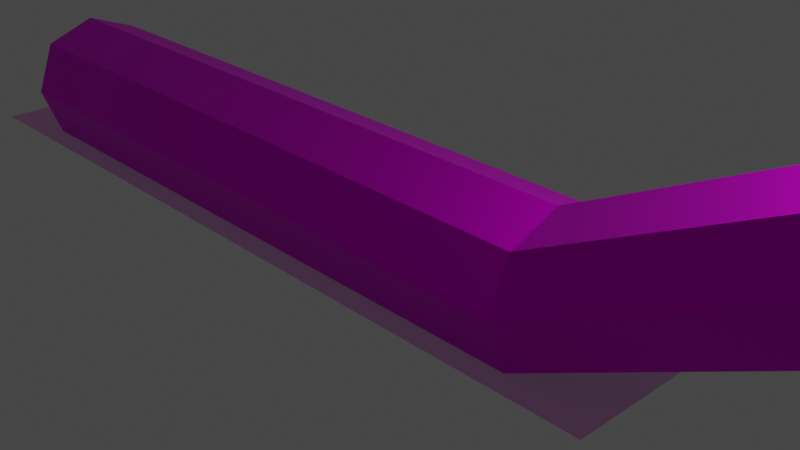# Source: the_sewers.blend  (saved by Blender 2.91.10; exported with 4.5.12 LTS)
import bpy
from mathutils import Matrix  # noqa: F401  (used for matrix-valued properties, if any)

bpy.ops.wm.read_factory_settings(use_empty=True)
scene = bpy.context.scene
scene.name = 'Scene'

# ---- collections
col_collection = bpy.data.collections.new('Collection'); scene.collection.children.link(col_collection)

# ---- images (referenced by path relative to the original .blend; pixels are not part of the script)
import os
ASSET_DIR = os.environ.get("B2B_ASSET_DIR", "")  # directory of the original .blend (textures are referenced by path, not embedded)
HERE = os.path.dirname(os.path.abspath(__file__))  # packed textures are extracted next to this script under _unpacked/

def load_image(name, relpath, width, height, colorspace="sRGB"):
    """Load a texture the original file referenced (path relative to the .blend, or extracted next to this script)."""
    p = next((c for c in (os.path.join(HERE, relpath), os.path.join(ASSET_DIR, relpath)) if relpath and os.path.exists(c)), "")
    if p:
        img = bpy.data.images.load(p, check_existing=True)
        img.name = name
    else:  # same state as the original file: an image datablock whose file is absent (Cycles renders it pink)
        img = bpy.data.images.new(name, width, height)
        img.source = "FILE"
        img.filepath = "//" + (relpath or name)
    img.colorspace_settings.name = colorspace
    return img
img_bricks_png = load_image('bricks.png', 'bricks.png', 1024, 1024, 'sRGB')
img_wa_ah_png = load_image('WA AH.png', 'WA AH.png', 1024, 1024, 'sRGB')

# ---- materials (node trees are filled in below, after node groups)
mat_material = bpy.data.materials.new('Material')
mat_material.alpha_threshold = 0.0
mat_material.line_color = (0.0, 0.0, 0.0, 1.0)
mat_material_001 = bpy.data.materials.new('Material.001')

# ---- material node trees
mat_material.use_nodes = True; mat_material.node_tree.nodes.clear()
_N = mat_material.node_tree.nodes; _L = mat_material.node_tree.links
n0 = _N.new('ShaderNodeOutputMaterial'); n0.name = 'Material Output'; n0.location = (300, 300)
n1 = _N.new('ShaderNodeBsdfPrincipled'); n1.name = 'Principled BSDF'; n1.location = (10, 300)
n1.distribution = 'GGX'
n1.subsurface_method = 'BURLEY'
n1.inputs[1].default_value = 1.0
n1.inputs[2].default_value = 0.5135
n1.inputs[3].default_value = 1.45
n1.inputs[27].default_value = (0.0, 0.0, 0.0, 1.0)
n1.inputs[28].default_value = 1.0
n2 = _N.new('ShaderNodeBump'); n2.name = 'Bump'; n2.location = (-255, 141)
n2.inputs[1].default_value = 1.0
n2.inputs[2].default_value = 1.0
n3 = _N.new('ShaderNodeTexImage'); n3.name = 'Image Texture'; n3.location = (-532, 228)
n3.image = img_bricks_png
_L.new(n1.outputs[0], n0.inputs[0])
_L.new(n3.outputs[0], n1.inputs[0])
_L.new(n3.outputs[0], n2.inputs[4])
_L.new(n2.outputs[0], n0.inputs[2])
n0.is_active_output = True
mat_material_001.use_nodes = True; mat_material_001.node_tree.nodes.clear()
_N = mat_material_001.node_tree.nodes; _L = mat_material_001.node_tree.links
n0 = _N.new('ShaderNodeBsdfPrincipled'); n0.name = 'Principled BSDF'; n0.location = (10, 300)
n0.distribution = 'GGX'
n0.subsurface_method = 'BURLEY'
n0.inputs[3].default_value = 1.45
n0.inputs[4].default_value = 0.539
n0.inputs[27].default_value = (0.0, 0.0, 0.0, 1.0)
n0.inputs[28].default_value = 1.0
n1 = _N.new('ShaderNodeOutputMaterial'); n1.name = 'Material Output'; n1.location = (300, 300)
n2 = _N.new('ShaderNodeBump'); n2.name = 'Bump'; n2.location = (-184, 160)
n2.inputs[1].default_value = 1.0
n2.inputs[2].default_value = 1.0
n3 = _N.new('ShaderNodeTexImage'); n3.name = 'Image Texture'; n3.location = (-453, 268)
n3.image = img_wa_ah_png
_L.new(n0.outputs[0], n1.inputs[0])
_L.new(n3.outputs[0], n0.inputs[0])
_L.new(n3.outputs[0], n2.inputs[4])
_L.new(n2.outputs[0], n1.inputs[2])
n1.is_active_output = True

# ---- world
world_world = bpy.data.worlds.new('World'); scene.world = world_world
world_world.use_nodes = True; world_world.node_tree.nodes.clear()
_N = world_world.node_tree.nodes; _L = world_world.node_tree.links
n0 = _N.new('ShaderNodeOutputWorld'); n0.name = 'World Output'; n0.location = (300, 300)
n1 = _N.new('ShaderNodeBackground'); n1.name = 'Background'; n1.location = (10, 300)
n1.inputs[0].default_value = (0.05088, 0.05088, 0.05088, 1.0)
_L.new(n1.outputs[0], n0.inputs[0])
n0.is_active_output = True
world_world.color = (0.05088, 0.05088, 0.05088)
world_world.use_sun_shadow = False
world_world.sun_shadow_jitter_overblur = 0.0

# ---- cameras
cam_camera = bpy.data.cameras.new('Camera')
cam_camera.clip_end = 100.0
cam_camera.ortho_scale = 7.314

# ---- lights
light_light = bpy.data.lights.new('Light', 'POINT')
light_light.transmission_factor = 0.0
light_light.energy = 1000.0
light_light.shadow_soft_size = 0.1
light_light.shadow_maximum_resolution = 0.006
light_light.use_absolute_resolution = True
light_point = bpy.data.lights.new('Point', 'POINT')
light_point.color = (1.0, 0.3445, 0.0)
light_point.transmission_factor = 0.0
light_point.shadow_soft_size = 0.25
light_point.shadow_maximum_resolution = 0.006
light_point.use_absolute_resolution = True
light_point_001 = bpy.data.lights.new('Point.001', 'POINT')
light_point_001.color = (1.0, 0.3445, 0.0)
light_point_001.transmission_factor = 0.0
light_point_001.shadow_soft_size = 0.25
light_point_001.shadow_maximum_resolution = 0.006
light_point_001.use_absolute_resolution = True
light_point_002 = bpy.data.lights.new('Point.002', 'POINT')
light_point_002.color = (1.0, 0.3445, 0.0)
light_point_002.transmission_factor = 0.0
light_point_002.shadow_soft_size = 0.25
light_point_002.shadow_maximum_resolution = 0.006
light_point_002.use_absolute_resolution = True

# ---- meshes
me_cube = bpy.data.meshes.new('Cube')
me_cube.from_pydata([(-1.024e-08, 0.6096, -0.6096), (0.0, -0.6096, 0.6096), (1.863e-09, -0.6096, -0.6096), (-9.313e-10, 0.6096, 0.6096), (1.304e-08, -4.657e-09, 0.8395), (-5.588e-09, -0.8395, -9.313e-09), (9.313e-09, -4.657e-09, -0.8395), (0.0, 0.8395, -9.313e-09), (2.0, 0.6096, -0.6096), (2.0, -0.6096, 0.6096), (2.0, -0.6096, -0.6096), (2.0, 0.6096, 0.6096), (2.0, -4.657e-09, 0.8395), (2.0, -0.8395, -9.313e-09), (2.0, -4.657e-09, -0.8395), (2.0, 0.8395, -9.313e-09), (-2.0, 0.6096, -0.6096), (-2.0, -0.6096, 0.6096), (-2.0, -0.6096, -0.6096), (-2.0, 0.6096, 0.6096), (-2.0, -4.657e-09, 0.8395), (-2.0, -0.8395, -9.313e-09), (-2.0, -4.657e-09, -0.8395), (-2.0, 0.8395, -9.313e-09), (4.0, 0.6096, 0.3904), (4.0, -0.6096, 1.61), (4.0, -0.6096, 0.3904), (4.0, 0.6096, 1.61), (4.0, -4.657e-09, 1.84), (4.0, -0.8395, 1.0), (4.0, -4.657e-09, 0.1605), (4.0, 0.8395, 1.0), (6.0, 0.6096, 1.39), (6.0, -0.6096, 2.61), (6.0, -0.6096, 1.39), (6.0, 0.6096, 2.61), (6.0, -4.657e-09, 2.84), (6.0, -0.8395, 2.0), (6.0, -4.657e-09, 1.16), (6.0, 0.8395, 2.0), (8.0, 0.6096, 1.39), (8.0, -0.6096, 2.61), (8.0, -0.6096, 1.39), (8.0, 0.6096, 2.61), (8.0, -4.657e-09, 2.84), (8.0, -0.8395, 2.0), (8.0, -4.657e-09, 1.16), (8.0, 0.8395, 2.0), (10.0, 0.6096, 1.39), (10.0, -0.6096, 2.61), (10.0, -0.6096, 1.39), (10.0, 0.6096, 2.61), (10.0, -4.657e-09, 2.84), (10.0, -0.8395, 2.0), (10.0, -4.657e-09, 1.16), (10.0, 0.8395, 2.0), (-4.0, 0.6096, -0.6096), (-4.0, -0.6096, 0.6096), (-4.0, -0.6096, -0.6096), (-4.0, 0.6096, 0.6096), (-4.0, -4.657e-09, 0.8395), (-4.0, -0.8395, -9.313e-09), (-4.0, -4.657e-09, -0.8395), (-4.0, 0.8395, -9.313e-09), (-6.0, 0.6096, -0.6096), (-6.0, -0.6096, 0.6096), (-6.0, -0.6096, -0.6096), (-6.0, 0.6096, 0.6096), (-6.0, -4.657e-09, 0.8395), (-6.0, -0.8395, -9.313e-09), (-6.0, -4.657e-09, -0.8395), (-6.0, 0.8395, -9.313e-09)], [], [(3, 7, 15, 11), (0, 6, 14, 8), (1, 9, 13, 5), (3, 11, 12, 4), (0, 8, 15, 7), (2, 10, 14, 6), (2, 5, 13, 10), (1, 4, 12, 9), (7, 3, 19, 23), (6, 0, 16, 22), (1, 5, 21, 17), (3, 4, 20, 19), (0, 7, 23, 16), (2, 6, 22, 18), (5, 2, 18, 21), (4, 1, 17, 20), (11, 15, 31, 27), (8, 14, 30, 24), (13, 9, 25, 29), (12, 11, 27, 28), (15, 8, 24, 31), (14, 10, 26, 30), (10, 13, 29, 26), (9, 12, 28, 25), (31, 24, 32, 39), (30, 26, 34, 38), (26, 29, 37, 34), (25, 28, 36, 33), (27, 31, 39, 35), (24, 30, 38, 32), (29, 25, 33, 37), (28, 27, 35, 36), (32, 38, 46, 40), (37, 33, 41, 45), (36, 35, 43, 44), (39, 32, 40, 47), (38, 34, 42, 46), (34, 37, 45, 42), (33, 36, 44, 41), (35, 39, 47, 43), (41, 44, 52, 49), (43, 47, 55, 51), (40, 46, 54, 48), (45, 41, 49, 53), (44, 43, 51, 52), (47, 40, 48, 55), (46, 42, 50, 54), (42, 45, 53, 50), (16, 23, 63, 56), (18, 22, 62, 58), (21, 18, 58, 61), (20, 17, 57, 60), (23, 19, 59, 63), (22, 16, 56, 62), (17, 21, 61, 57), (19, 20, 60, 59), (57, 61, 69, 65), (59, 60, 68, 67), (56, 63, 71, 64), (58, 62, 70, 66), (61, 58, 66, 69), (60, 57, 65, 68), (63, 59, 67, 71), (62, 56, 64, 70)])
_uv = me_cube.uv_layers.new(name='UVMap')
_uv.uv.foreach_set('vector', [0.5, 0.6548, 0.5, 0.5, 0.8364, 0.5, 0.8364, 0.6548, 0.5, 0.6548, 0.5, 0.5, 0.8364, 0.5, 0.8364, 0.6548, 0.5, 0.6548, 0.8364, 0.6548, 0.8364, 0.5, 0.5, 0.5, 0.5, 0.6548, 0.8364, 0.6548, 0.8364, 0.5, 0.5, 0.5, 0.5, 0.3452, 0.8364, 0.3452, 0.8364, 0.5, 0.5, 0.5, 0.5, 0.3452, 0.8364, 0.3452, 0.8364, 0.5, 0.5, 0.5, 0.5, 0.3452, 0.5, 0.5, 0.8364, 0.5, 0.8364, 0.3452, 0.5, 0.3452, 0.5, 0.5, 0.8364, 0.5, 0.8364, 0.3452, 0.5, 0.5, 0.5, 0.6548, 0.1636, 0.6548, 0.1636, 0.5, 0.5, 0.5, 0.5, 0.6548, 0.1636, 0.6548, 0.1636, 0.5, 0.5, 0.6548, 0.5, 0.5, 0.1636, 0.5, 0.1636, 0.6548, 0.5, 0.6548, 0.5, 0.5, 0.1636, 0.5, 0.1636, 0.6548, 0.5, 0.3452, 0.5, 0.5, 0.1636, 0.5, 0.1636, 0.3452, 0.5, 0.3452, 0.5, 0.5, 0.1636, 0.5, 0.1636, 0.3452, 0.5, 0.5, 0.5, 0.3452, 0.1636, 0.3452, 0.1636, 0.5, 0.5, 0.5, 0.5, 0.3452, 0.1636, 0.3452, 0.1636, 0.5, 0.1597, 0.6476, 0.1149, 0.5111, 0.4853, 0.5129, 0.5301, 0.6494, 0.1687, 0.6524, 0.1687, 0.5, 0.5, 0.5, 0.5, 0.6524, 0.1149, 0.5111, 0.1597, 0.6476, 0.5301, 0.6494, 0.4853, 0.5129, 0.1687, 0.5, 0.1687, 0.6524, 0.5, 0.6524, 0.5, 0.5, 0.1149, 0.5111, 0.07002, 0.3745, 0.4404, 0.3764, 0.4853, 0.5129, 0.1687, 0.5, 0.1687, 0.3476, 0.5, 0.3476, 0.5, 0.5, 0.07002, 0.3745, 0.1149, 0.5111, 0.4853, 0.5129, 0.4404, 0.3764, 0.1687, 0.3476, 0.1687, 0.5, 0.5, 0.5, 0.5, 0.3476, 0.4853, 0.5129, 0.4404, 0.3764, 0.8108, 0.3782, 0.8556, 0.5147, 0.5, 0.5, 0.5, 0.3476, 0.8313, 0.3476, 0.8313, 0.5, 0.4404, 0.3764, 0.4853, 0.5129, 0.8556, 0.5147, 0.8108, 0.3782, 0.5, 0.3476, 0.5, 0.5, 0.8313, 0.5, 0.8313, 0.3476, 0.5301, 0.6494, 0.4853, 0.5129, 0.8556, 0.5147, 0.9005, 0.6512, 0.5, 0.6524, 0.5, 0.5, 0.8313, 0.5, 0.8313, 0.6524, 0.4853, 0.5129, 0.5301, 0.6494, 0.9005, 0.6512, 0.8556, 0.5147, 0.5, 0.5, 0.5, 0.6524, 0.8313, 0.6524, 0.8313, 0.5, 0.1687, 0.6524, 0.1687, 0.5, 0.5, 0.5, 0.5, 0.6524, 0.1687, 0.5, 0.1687, 0.6524, 0.5, 0.6524, 0.5, 0.5, 0.1687, 0.5, 0.1687, 0.6524, 0.5, 0.6524, 0.5, 0.5, 0.1687, 0.5, 0.1687, 0.3476, 0.5, 0.3476, 0.5, 0.5, 0.1687, 0.5, 0.1687, 0.3476, 0.5, 0.3476, 0.5, 0.5, 0.1687, 0.3476, 0.1687, 0.5, 0.5, 0.5, 0.5, 0.3476, 0.1687, 0.3476, 0.1687, 0.5, 0.5, 0.5, 0.5, 0.3476, 0.1687, 0.6524, 0.1687, 0.5, 0.5, 0.5, 0.5, 0.6524, 0.5, 0.3476, 0.5, 0.5, 0.8313, 0.5, 0.8313, 0.3476, 0.5, 0.6524, 0.5, 0.5, 0.8313, 0.5, 0.8313, 0.6524, 0.5, 0.6524, 0.5, 0.5, 0.8313, 0.5, 0.8313, 0.6524, 0.5, 0.5, 0.5, 0.6524, 0.8313, 0.6524, 0.8313, 0.5, 0.5, 0.5, 0.5, 0.6524, 0.8313, 0.6524, 0.8313, 0.5, 0.5, 0.5, 0.5, 0.3476, 0.8313, 0.3476, 0.8313, 0.5, 0.5, 0.5, 0.5, 0.3476, 0.8313, 0.3476, 0.8313, 0.5, 0.5, 0.3476, 0.5, 0.5, 0.8313, 0.5, 0.8313, 0.3476, 0.1687, 0.6711, 0.1687, 0.5187, 0.5, 0.5187, 0.5, 0.6711, 0.1687, 0.6711, 0.1687, 0.5187, 0.5, 0.5187, 0.5, 0.6711, 0.1687, 0.5187, 0.1687, 0.6711, 0.5, 0.6711, 0.5, 0.5187, 0.1687, 0.5187, 0.1687, 0.6711, 0.5, 0.6711, 0.5, 0.5187, 0.1687, 0.5187, 0.1687, 0.3663, 0.5, 0.3663, 0.5, 0.5187, 0.1687, 0.5187, 0.1687, 0.3663, 0.5, 0.3663, 0.5, 0.5187, 0.1687, 0.3663, 0.1687, 0.5187, 0.5, 0.5187, 0.5, 0.3663, 0.1687, 0.3663, 0.1687, 0.5187, 0.5, 0.5187, 0.5, 0.3663, 0.5, 0.3663, 0.5, 0.5187, 0.8313, 0.5187, 0.8313, 0.3663, 0.5, 0.3663, 0.5, 0.5187, 0.8313, 0.5187, 0.8313, 0.3663, 0.5, 0.6711, 0.5, 0.5187, 0.8313, 0.5187, 0.8313, 0.6711, 0.5, 0.6711, 0.5, 0.5187, 0.8313, 0.5187, 0.8313, 0.6711, 0.5, 0.5187, 0.5, 0.6711, 0.8313, 0.6711, 0.8313, 0.5187, 0.5, 0.5187, 0.5, 0.6711, 0.8313, 0.6711, 0.8313, 0.5187, 0.5, 0.5187, 0.5, 0.3663, 0.8313, 0.3663, 0.8313, 0.5187, 0.5, 0.5187, 0.5, 0.3663, 0.8313, 0.3663, 0.8313, 0.5187])
me_cube.materials.append(mat_material)
me_cube.use_remesh_preserve_volume = False
me_cube.use_remesh_preserve_attributes = False
me_cube.use_mirror_vertex_groups = False
me_cube.update()
me_plane = bpy.data.meshes.new('Plane')
me_plane.from_pydata([(-1.0, -0.5545, 0.0), (1.0, -0.5545, 0.0), (-1.0, 0.5545, 0.0), (1.0, 0.5545, 0.0), (-2.0, -0.5545, 0.0), (2.0, -0.5545, 0.0), (-2.0, 0.5545, 0.0), (2.0, 0.5545, 0.0), (-4.624, -0.5545, 0.0), (-4.624, 0.5545, 0.0)], [], [(0, 1, 3, 2), (3, 1, 5, 7), (0, 2, 6, 4), (4, 6, 9, 8)])
_uv = me_plane.uv_layers.new(name='UVMap')
_uv.uv.foreach_set('vector', [0.7105, 0.803, 0.7788, 0.803, 0.7788, 0.8598, 0.7105, 0.8598, 0.7788, 0.8598, 0.7788, 0.803, 0.8129, 0.803, 0.8129, 0.8598, 0.7105, 0.803, 0.7105, 0.8598, 0.6763, 0.8598, 0.6763, 0.803, 0.6763, 0.803, 0.6763, 0.8598, 0.5867, 0.8598, 0.5867, 0.803])
me_plane.materials.append(mat_material_001)
me_plane.use_remesh_fix_poles = True
me_plane.use_remesh_preserve_attributes = False
me_plane.use_mirror_vertex_groups = False
me_plane.update()

# ---- objects
ob_cube = bpy.data.objects.new('Cube', me_cube)
ob_light = bpy.data.objects.new('Light', light_light)
ob_camera = bpy.data.objects.new('Camera', cam_camera)
ob_plane = bpy.data.objects.new('Plane', me_plane)
ob_point = bpy.data.objects.new('Point', light_point)
ob_point_001 = bpy.data.objects.new('Point.001', light_point_001)
ob_point_002 = bpy.data.objects.new('Point.002', light_point_002)

# ---- transforms, parenting, visibility, modifiers, constraints
ob_cube.location = (0.0, 0.0, 0.0)
ob_cube.lock_rotations_4d = False
ob_cube.empty_display_type = 'ARROWS'
ob_cube.lineart.crease_threshold = 0.0
ob_light.location = (4.076, 1.005, 5.904)
ob_light.rotation_euler = (0.6503, 0.05522, 1.866)
ob_light.lock_rotations_4d = False
ob_light.empty_display_type = 'ARROWS'
ob_light.color = (0.0, 0.0, 0.0, 0.0)
ob_light.lineart.crease_threshold = 0.0
ob_camera.location = (7.359, -6.926, 4.958)
ob_camera.rotation_euler = (1.109, 0.0, 0.8149)
ob_camera.lock_rotations_4d = False
ob_camera.empty_display_type = 'ARROWS'
ob_camera.color = (0.0, 0.0, 0.0, 0.0)
ob_camera.display_type = 'WIRE'
ob_camera.lineart.crease_threshold = 0.0
ob_plane.location = (0.0, 0.0, -0.6324)
ob_plane.scale = (1.524, 1.524, 1.524)
ob_plane.lineart.crease_threshold = 0.0
ob_point.location = (0.0, 0.0, 0.0)
ob_point.lineart.crease_threshold = 0.0
ob_point_001.location = (4.0, 0.0, 1.0)
ob_point_001.lineart.crease_threshold = 0.0
ob_point_002.location = (8.0, 0.0, 2.0)
ob_point_002.lineart.crease_threshold = 0.0

# ---- collection membership
col_collection.objects.link(ob_cube)
col_collection.objects.link(ob_light)
col_collection.objects.link(ob_camera)
col_collection.objects.link(ob_plane)
col_collection.objects.link(ob_point)
col_collection.objects.link(ob_point_001)
col_collection.objects.link(ob_point_002)

# ---- scene / render settings (as saved in the file)
scene.camera = ob_camera
scene.frame_start = 1; scene.frame_end = 250; scene.frame_set(1)
scene.render.engine = 'CYCLES'
scene.render.film_transparent = True
scene.cycles.use_denoising = False
scene.cycles.samples = 128
scene.cycles.sampling_pattern = 'TABULATED_SOBOL'
scene.cycles.use_adaptive_sampling = False
scene.cycles.use_light_tree = False
scene.view_settings.view_transform = 'Filmic'
bpy.context.view_layer.update()
